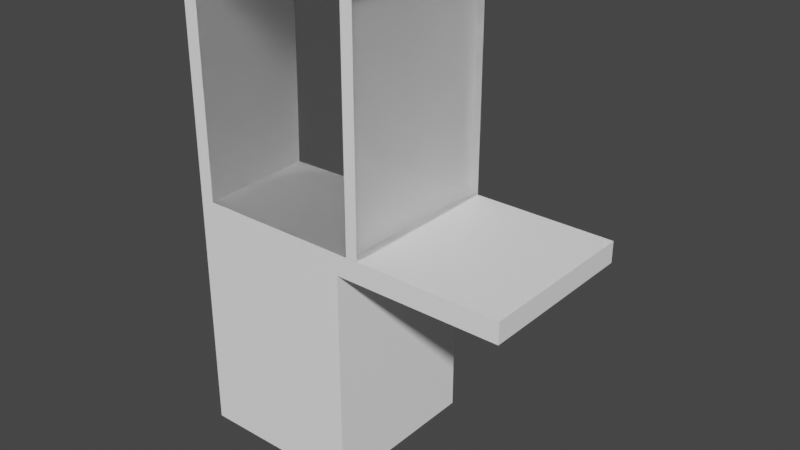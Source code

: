 # Source: clothesHolder.blend  (saved by Blender 2.91.10; exported with 4.5.12 LTS)
import bpy
from mathutils import Matrix  # noqa: F401  (used for matrix-valued properties, if any)

bpy.ops.wm.read_factory_settings(use_empty=True)
scene = bpy.context.scene
scene.name = 'Scene'

# ---- collections
col_collection = bpy.data.collections.new('Collection'); scene.collection.children.link(col_collection)

# ---- materials (node trees are filled in below, after node groups)
mat_body = bpy.data.materials.new('body')
mat_body.alpha_threshold = 0.0
mat_body.use_transparent_shadow = False
mat_body.line_color = (0.0, 0.0, 0.0, 1.0)
mat_glass = bpy.data.materials.new('glass')
mat_glass.use_transparent_shadow = False
mat_glass.use_raytrace_refraction = True
mat_glass.use_screen_refraction = True
mat_glass.use_sss_translucency = True
mat_glass.refraction_depth = 0.1
mat_glass.thickness_mode = 'SLAB'
mat_glass.use_thickness_from_shadow = True
mat_glass.preview_render_type = 'CUBE'

# ---- material node trees
mat_body.use_nodes = True; mat_body.node_tree.nodes.clear()
_N = mat_body.node_tree.nodes; _L = mat_body.node_tree.links
n0 = _N.new('ShaderNodeOutputMaterial'); n0.name = 'Material Output'; n0.location = (300, 300)
n1 = _N.new('ShaderNodeBsdfPrincipled'); n1.name = 'Principled BSDF'; n1.location = (10, 300)
n1.distribution = 'GGX'
n1.subsurface_method = 'BURLEY'
n1.inputs[0].default_value = (1.0, 1.0, 1.0, 1.0)
n1.inputs[2].default_value = 0.4
n1.inputs[3].default_value = 1.45
n1.inputs[27].default_value = (0.0, 0.0, 0.0, 1.0)
n1.inputs[28].default_value = 1.0
_L.new(n1.outputs[0], n0.inputs[0])
n0.is_active_output = True
mat_glass.use_nodes = True; mat_glass.node_tree.nodes.clear()
_N = mat_glass.node_tree.nodes; _L = mat_glass.node_tree.links
n0 = _N.new('ShaderNodeOutputMaterial'); n0.name = 'Material Output'; n0.location = (300, 300)
n1 = _N.new('ShaderNodeBsdfGlass'); n1.name = 'Glass BSDF'; n1.location = (10, 300)
n1.distribution = 'BECKMANN'
n1.inputs[2].default_value = 1.2
n2 = _N.new('ShaderNodeBsdfGlass'); n2.name = 'Glass BSDF.001'; n2.location = (100, 270)
n2.distribution = 'BECKMANN'
n2.inputs[0].default_value = (0.1424, 0.1424, 0.1424, 1.0)
n2.inputs[2].default_value = 1.45
_L.new(n1.outputs[0], n0.inputs[0])
_L.new(n2.outputs[0], n0.inputs[1])
n0.is_active_output = True

# ---- world
world_world = bpy.data.worlds.new('World'); scene.world = world_world
world_world.use_nodes = True; world_world.node_tree.nodes.clear()
_N = world_world.node_tree.nodes; _L = world_world.node_tree.links
n0 = _N.new('ShaderNodeOutputWorld'); n0.name = 'World Output'; n0.location = (300, 300)
n1 = _N.new('ShaderNodeBackground'); n1.name = 'Background'; n1.location = (10, 300)
n1.inputs[0].default_value = (0.05088, 0.05088, 0.05088, 1.0)
_L.new(n1.outputs[0], n0.inputs[0])
n0.is_active_output = True
world_world.color = (0.05088, 0.05088, 0.05088)
world_world.use_sun_shadow = False
world_world.sun_shadow_jitter_overblur = 0.0

# ---- meshes
me_cube = bpy.data.meshes.new('Cube')
me_cube.from_pydata([(1.0, 1.0, 1.0), (1.0, 1.0, -1.0), (1.0, -1.0, 1.0), (1.0, -1.0, -1.0), (-1.0, 1.0, 1.0), (-1.0, 1.0, -1.0), (-1.0, -1.0, 1.0), (-1.0, -1.0, -1.0), (-0.8274, -1.0, 4.584), (-1.0, -1.0, 4.539), (-0.8784, 1.0, 4.573), (-1.0, 1.0, 4.539), (-1.0, 1.0, 1.934), (-0.8784, 1.0, 1.934), (-0.8274, -1.0, 1.934), (-1.0, -1.0, 1.934), (1.0, 1.0, 1.683), (-1.0, -1.0, 1.683), (-1.0, 1.0, 1.683), (1.0, -1.0, 1.683), (2.978, -1.0, 1.683), (2.978, -1.0, 1.934), (2.978, 1.0, 1.934), (2.978, 1.0, 1.683), (-0.8274, -1.0, 4.718), (-1.0, -1.0, 4.718), (-0.8784, 1.0, 4.718), (-1.0, 1.0, 4.718), (0.227, 1.0, 4.573), (0.227, -1.0, 4.584), (0.227, 1.0, 4.718), (0.227, -1.0, 4.718), (1.272, 1.0, 4.583), (1.272, -1.0, 4.583), (1.272, 1.0, 4.718), (1.272, -1.0, 4.718), (1.128, -1.0, 4.584), (1.128, -1.0, 4.718), (1.128, 1.0, 4.573), (1.128, 1.0, 4.718), (1.272, 1.0, 1.939), (1.272, -1.0, 1.939), (1.128, -1.0, 1.939), (1.128, 1.0, 1.939), (1.122, -1.0, 1.683), (1.125, -1.0, 1.934), (1.128, 1.0, 1.934), (1.141, 1.0, 1.683)], [], [(13, 12, 11, 10), (3, 2, 6, 7), (7, 6, 4, 5), (5, 1, 3, 7), (1, 0, 2, 3), (5, 4, 0, 1), (11, 9, 25, 27), (15, 14, 8, 9), (12, 15, 9, 11), (14, 13, 10, 8), (16, 13, 46, 47), (18, 17, 15, 12), (17, 19, 14, 15), (16, 18, 12, 13), (0, 4, 18, 16), (6, 2, 19, 17), (4, 6, 17, 18), (2, 0, 16, 19), (20, 23, 22, 21), (13, 14, 45, 21, 22, 46), (19, 16, 47, 23, 20, 44), (14, 19, 44, 45), (26, 27, 25, 24), (9, 8, 24, 25), (10, 11, 27, 26), (26, 24, 31, 30), (37, 36, 33, 35), (24, 8, 29, 31), (8, 10, 28, 29), (10, 26, 30, 28), (33, 32, 34, 35), (36, 38, 43, 42), (38, 39, 34, 32), (39, 37, 35, 34), (30, 31, 37, 39), (28, 30, 39, 38), (29, 28, 38, 36), (31, 29, 36, 37), (42, 43, 40, 41), (38, 32, 40, 43), (33, 36, 42, 41), (45, 44, 20, 21), (47, 46, 22, 23)])
_uv = me_cube.uv_layers.new(name='UVMap')
_uv.uv.foreach_set('vector', [0.625, 0.5, 0.625, 0.25, 0.625, 0.25, 0.625, 0.5, 0.375, 0.75, 0.625, 0.75, 0.625, 1.0, 0.375, 1.0, 0.375, 0.0, 0.625, 0.0, 0.625, 0.25, 0.375, 0.25, 0.125, 0.5, 0.375, 0.5, 0.375, 0.75, 0.125, 0.75, 0.375, 0.5, 0.625, 0.5, 0.625, 0.75, 0.375, 0.75, 0.375, 0.25, 0.625, 0.25, 0.625, 0.5, 0.375, 0.5, 0.625, 0.25, 0.625, 0.0, 0.625, 0.0, 0.625, 0.25, 0.625, 1.0, 0.625, 0.75, 0.625, 0.75, 0.625, 1.0, 0.625, 0.25, 0.625, 0.0, 0.625, 0.0, 0.625, 0.25, 0.625, 0.75, 0.625, 0.5, 0.625, 0.5, 0.625, 0.75, 0.625, 0.5, 0.625, 0.5, 0.625, 0.5, 0.625, 0.5, 0.625, 0.25, 0.625, 0.0, 0.625, 0.0, 0.625, 0.25, 0.625, 1.0, 0.625, 0.75, 0.625, 0.75, 0.625, 1.0, 0.625, 0.5, 0.625, 0.25, 0.625, 0.25, 0.625, 0.5, 0.625, 0.5, 0.625, 0.25, 0.625, 0.25, 0.625, 0.5, 0.625, 1.0, 0.625, 0.75, 0.625, 0.75, 0.625, 1.0, 0.625, 0.25, 0.625, 0.0, 0.625, 0.0, 0.625, 0.25, 0.625, 0.75, 0.625, 0.5, 0.625, 0.5, 0.625, 0.75, 0.625, 0.75, 0.625, 0.5, 0.625, 0.5, 0.625, 0.75, 0.625, 0.5, 0.625, 0.75, 0.625, 0.75, 0.625, 0.75, 0.625, 0.5, 0.625, 0.5, 0.625, 0.75, 0.625, 0.5, 0.625, 0.5, 0.625, 0.5, 0.625, 0.75, 0.625, 0.75, 0.625, 0.75, 0.625, 0.75, 0.625, 0.75, 0.625, 0.75, 0.625, 0.5, 0.875, 0.5, 0.875, 0.75, 0.625, 0.75, 0.625, 1.0, 0.625, 0.75, 0.625, 0.75, 0.625, 1.0, 0.625, 0.5, 0.625, 0.25, 0.625, 0.25, 0.625, 0.5, 0.625, 0.5, 0.625, 0.75, 0.625, 0.75, 0.625, 0.5, 0.625, 0.75, 0.625, 0.75, 0.625, 0.75, 0.625, 0.75, 0.625, 0.75, 0.625, 0.75, 0.625, 0.75, 0.625, 0.75, 0.625, 0.75, 0.625, 0.5, 0.625, 0.5, 0.625, 0.75, 0.625, 0.5, 0.625, 0.5, 0.625, 0.5, 0.625, 0.5, 0.625, 0.75, 0.625, 0.5, 0.625, 0.5, 0.625, 0.75, 0.625, 0.75, 0.625, 0.5, 0.625, 0.5, 0.625, 0.75, 0.625, 0.5, 0.625, 0.5, 0.625, 0.5, 0.625, 0.5, 0.625, 0.5, 0.625, 0.75, 0.625, 0.75, 0.625, 0.5, 0.625, 0.5, 0.625, 0.75, 0.625, 0.75, 0.625, 0.5, 0.625, 0.5, 0.625, 0.5, 0.625, 0.5, 0.625, 0.5, 0.625, 0.75, 0.625, 0.5, 0.625, 0.5, 0.625, 0.75, 0.625, 0.75, 0.625, 0.75, 0.625, 0.75, 0.625, 0.75, 0.625, 0.75, 0.625, 0.5, 0.625, 0.5, 0.625, 0.75, 0.625, 0.5, 0.625, 0.5, 0.625, 0.5, 0.625, 0.5, 0.625, 0.75, 0.625, 0.75, 0.625, 0.75, 0.625, 0.75, 0.625, 0.75, 0.625, 0.75, 0.625, 0.75, 0.625, 0.75, 0.625, 0.5, 0.625, 0.5, 0.625, 0.5, 0.625, 0.5])
me_cube.materials.append(mat_body)
me_cube.materials.append(mat_glass)
me_cube.use_remesh_preserve_volume = False
me_cube.use_remesh_preserve_attributes = False
me_cube.use_mirror_vertex_groups = False
me_cube.update()
me_cube_001 = bpy.data.meshes.new('Cube.001')
me_cube_001.from_pydata([(-0.8274, -1.0, 4.584), (-0.8784, 1.0, 4.573), (-0.8784, 1.0, 1.934), (-0.8274, -1.0, 1.934), (0.227, 1.0, 4.573), (0.227, -1.0, 4.584), (1.272, 1.0, 4.583), (1.272, -1.0, 4.583), (1.128, -1.0, 4.584), (1.128, 1.0, 4.573), (1.272, 1.0, 1.939), (1.272, -1.0, 1.939), (1.128, -1.0, 1.939), (1.128, 1.0, 1.939), (1.125, -1.0, 1.934), (1.128, 1.0, 1.934)], [], [(6, 7, 11, 10), (3, 14, 12, 8, 5, 0), (1, 4, 9, 13, 15, 2)])
me_cube_001.polygons.foreach_set('material_index', [1, 1, 1])
_uv = me_cube_001.uv_layers.new(name='UVMap')
_uv.uv.foreach_set('vector', [0.625, 0.5, 0.625, 0.75, 0.625, 0.75, 0.625, 0.5, 0.0, 0.0, 0.0, 0.0, 0.0, 0.0, 0.0, 0.0, 0.0, 0.0, 0.0, 0.0, 0.0, 0.0, 0.0, 0.0, 0.0, 0.0, 0.0, 0.0, 0.0, 0.0, 0.0, 0.0])
me_cube_001.materials.append(mat_body)
me_cube_001.materials.append(mat_glass)
me_cube_001.use_remesh_preserve_volume = False
me_cube_001.use_remesh_preserve_attributes = False
me_cube_001.use_mirror_vertex_groups = False
me_cube_001.update()

# ---- objects
ob_cube = bpy.data.objects.new('Cube', me_cube)
ob_cube_001 = bpy.data.objects.new('Cube.001', me_cube_001)

# ---- transforms, parenting, visibility, modifiers, constraints
ob_cube.location = (0.0, 0.0, 0.0)
ob_cube.lock_rotations_4d = False
ob_cube.empty_display_type = 'ARROWS'
ob_cube.lineart.crease_threshold = 0.0
ob_cube_001.location = (0.0, 0.0, 0.0)
ob_cube_001.lock_rotations_4d = False
ob_cube_001.empty_display_type = 'ARROWS'
ob_cube_001.lineart.crease_threshold = 0.0

# ---- collection membership
col_collection.objects.link(ob_cube)
col_collection.objects.link(ob_cube_001)

# ---- scene / render settings (as saved in the file)
scene.frame_start = 1; scene.frame_end = 250; scene.frame_set(1)
scene.render.engine = 'BLENDER_EEVEE_NEXT'
scene.cycles.use_denoising = False
scene.cycles.samples = 128
scene.cycles.sampling_pattern = 'TABULATED_SOBOL'
scene.cycles.use_adaptive_sampling = False
scene.cycles.use_light_tree = False
scene.view_settings.view_transform = 'Filmic'
bpy.context.view_layer.update()

# ---- added for rendering (the .blend has no active camera and no usable light): camera, sun
cam_auto = bpy.data.cameras.new('AutoCamera')
cam_auto.lens = 50.0
cam_auto.sensor_width = 36.0
cam_auto.clip_end = 1000.0
ob_auto_camera = bpy.data.objects.new('AutoCamera', cam_auto)
scene.collection.objects.link(ob_auto_camera)
ob_auto_camera.location = (7.6936, -8.04577, 7.22273)
ob_auto_camera.rotation_euler = (1.09748, -7.21219e-08, 0.694738)
scene.camera = ob_auto_camera
light_auto_sun = bpy.data.lights.new('AutoSun', 'SUN')
light_auto_sun.energy = 3.0
light_auto_sun.angle = 0.0523599
ob_auto_sun = bpy.data.objects.new('AutoSun', light_auto_sun)
scene.collection.objects.link(ob_auto_sun)
ob_auto_sun.rotation_euler = (0.872665, 0.174533, 0.523599)
bpy.context.view_layer.update()
